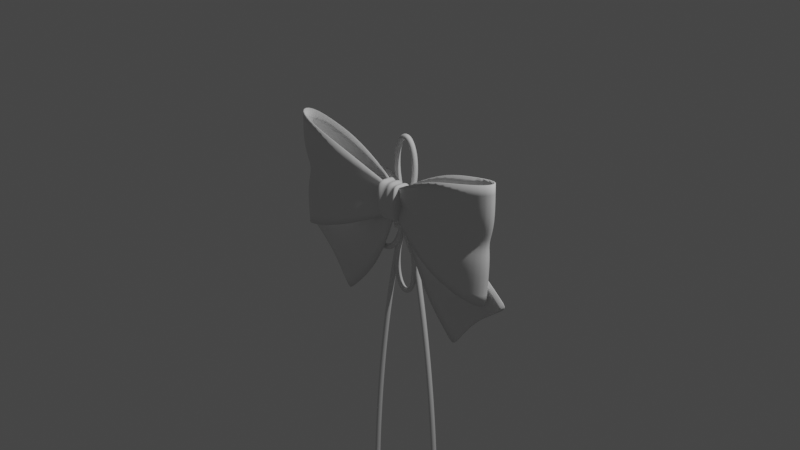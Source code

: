 # Source: chapter1.blend  (saved by Blender 2.83.18; exported with 4.5.12 LTS)
import bpy
from mathutils import Matrix  # noqa: F401  (used for matrix-valued properties, if any)

bpy.ops.wm.read_factory_settings(use_empty=True)
scene = bpy.context.scene
scene.name = 'Scene'

# ---- collections
col_collection = bpy.data.collections.new('Collection'); scene.collection.children.link(col_collection)
col_tutorial2 = bpy.data.collections.new('Tutorial2'); scene.collection.children.link(col_tutorial2)

# ---- world
world_world = bpy.data.worlds.new('World'); scene.world = world_world
world_world.use_nodes = True; world_world.node_tree.nodes.clear()
_N = world_world.node_tree.nodes; _L = world_world.node_tree.links
n0 = _N.new('ShaderNodeOutputWorld'); n0.name = 'World Output'; n0.location = (300, 300)
n1 = _N.new('ShaderNodeBackground'); n1.name = 'Background'; n1.location = (10, 300)
n1.inputs[0].default_value = (0.05088, 0.05088, 0.05088, 1.0)
_L.new(n1.outputs[0], n0.inputs[0])
n0.is_active_output = True
world_world.color = (0.05088, 0.05088, 0.05088)
world_world.use_sun_shadow = False
world_world.sun_shadow_jitter_overblur = 0.0

# ---- cameras
cam_camera = bpy.data.cameras.new('Camera')
cam_camera.clip_end = 100.0
cam_camera.ortho_scale = 7.314

# ---- lights
light_light = bpy.data.lights.new('Light', 'POINT')
light_light.transmission_factor = 0.0
light_light.energy = 1000.0
light_light.shadow_soft_size = 0.1
light_light.shadow_maximum_resolution = 0.006
light_light.use_absolute_resolution = True

# ---- meshes
me_plane = bpy.data.meshes.new('Plane')
me_plane.from_pydata([(0.03824, 0.06902, 1.996e-08), (0.5826, -0.2041, 2.114e-08), (0.03824, 0.3713, 1.996e-08), (0.5792, 0.6844, 2.24e-08), (0.9243, -0.3344, 2e-08), (0.9243, 0.7757, 2e-08), (1.297, -0.4402, 1.851e-08), (1.357, 0.8552, 1.911e-08), (0.04138, 0.116, 2.422e-08), (0.1969, -0.3471, 8.181e-09), (0.06098, 0.3317, 1.637e-08), (0.6112, 0.1546, -2.562e-08), (0.4258, -0.7715, -1.963e-08), (1.035, -0.06341, -5.606e-08), (0.8042, -1.151, -4.588e-08), (1.491, -0.4383, -9.814e-08), (0.0, -0.006236, -0.03391), (0.0, 0.4656, -0.03391), (0.07139, -0.05051, -0.04976), (0.1279, 0.4913, -0.04976), (0.03824, 0.06902, 0.08693), (0.5826, -0.2041, 0.2594), (0.03824, 0.3713, 0.08693), (0.5792, 0.6844, 0.2594), (0.9869, -0.3344, 0.2673), (0.9696, 0.7896, 0.2673), (1.297, -0.4402, 0.1773), (1.357, 0.8552, 0.1773), (0.0, -0.006236, 0.1578), (0.0, 0.4656, 0.1578), (0.07139, -0.05051, 0.1737), (0.1279, 0.5163, 0.2113), (0.7618, -1.113, -4.304e-08), (1.434, -0.3914, -9.331e-08), (0.07411, 0.02534, 2.111e-08), (0.1695, 0.2968, 8.083e-09), (0.05572, 0.3809, 0.09246), (0.05572, 0.06025, 0.09246), (0.05118, 0.2239, -0.03905), (0.4092, -0.09448, -0.01621), (0.7374, -0.4123, -3.737e-08), (1.068, -0.7206, -6.532e-08), (1.04, -0.6942, -6.293e-08), (0.1218, 0.161, -0.03905), (0.03824, 0.2201, 1.996e-08), (0.5826, 0.2332, 2.114e-08), (0.9243, 0.2207, 2e-08), (1.264, 0.204, 1.849e-08), (0.03824, 0.2201, 0.04375), (0.5826, 0.2332, 0.2594), (0.9869, 0.2207, 0.2118), (1.264, 0.204, 0.1218), (0.05572, 0.2206, 0.04929), (0.2221, 0.3121, 0.1572), (0.1714, 0.1539, 0.1157), (0.03824, 0.2973, 0.08693), (0.03824, 0.1515, 0.08693), (0.9869, 0.05982, 0.2673), (0.9869, 0.364, 0.2673), (1.329, 0.02615, 0.1773), (1.373, 0.449, 0.1773), (0.04575, 0.1641, 2.247e-08), (0.4676, -0.02251, -1.349e-08), (0.142, 0.2184, 1.184e-08), (0.1005, 0.1003, 1.752e-08), (0.05531, 0.2693, 1.864e-08), (0.3612, -0.1538, -4.504e-09), (1.329, 0.04307, 1.85e-08), (1.373, 0.4504, 1.943e-08), (0.04428, 0.04694, -0.01106), (0.05399, 0.4039, -0.01106), (0.04428, 0.04694, 0.135), (0.05399, 0.4039, 0.135), (0.06711, -0.02829, 0.06196), (0.0, 0.01236, 0.06196), (0.0, 0.4463, 0.06196), (0.121, 0.47, 0.06196), (0.05391, 0.3895, 0.06196), (0.04498, 0.06127, 0.06196), (0.0, 0.2328, -0.09199), (0.1456, 0.2179, -0.1174), (0.0, 0.2328, 0.2159), (0.1456, 0.2179, 0.2414), (0.04125, 0.226, 0.1792), (0.04125, 0.226, -0.0553), (0.1366, 0.2186, 0.06196)], [], [(44, 2, 3, 45), (45, 46, 4, 1), (46, 47, 67), (43, 39, 62, 63), (39, 66, 40), (42, 32, 14, 41), (84, 80, 18, 69), (48, 52, 53, 55), (49, 57, 50), (50, 57, 59, 51), (47, 68, 60, 51), (83, 71, 30, 82), (78, 73, 30, 71), (77, 75, 29, 72), (85, 76, 31, 82), (40, 12, 32, 42), (38, 43, 63, 65), (52, 49, 53), (8, 34, 64, 61), (13, 40, 42, 33), (33, 42, 41, 15), (11, 62, 40, 13), (34, 9, 66, 64), (37, 21, 49, 54), (6, 67, 59, 26), (25, 58, 60, 27), (23, 49, 58, 25), (20, 37, 54, 56), (5, 7, 68, 46), (3, 5, 46, 45), (0, 44, 45, 1), (54, 49, 52), (56, 54, 52, 48), (53, 49, 23, 36), (55, 53, 36, 22), (57, 49, 21, 24), (58, 49, 50), (59, 57, 24, 26), (60, 58, 50, 51), (64, 66, 39, 43), (65, 63, 35, 10), (63, 62, 11, 35), (40, 62, 39), (61, 64, 43, 38), (40, 66, 9, 12), (67, 6, 4, 46), (60, 68, 7, 27), (59, 67, 47, 51), (46, 68, 47), (76, 77, 72, 31), (74, 78, 71, 28), (81, 28, 71, 83), (79, 84, 69, 16), (16, 69, 78, 74), (19, 70, 77, 76), (80, 19, 76, 85), (70, 17, 75, 77), (69, 18, 73, 78), (18, 80, 85, 73), (17, 70, 84, 79), (29, 81, 83, 72), (73, 85, 82, 30), (72, 83, 82, 31), (70, 19, 80, 84)])
me_plane.polygons.foreach_set('use_smooth', [True] * 64)
_uv = me_plane.uv_layers.new(name='UVMap')
_uv.uv.foreach_set('vector', [0.0, 0.5, 0.0, 1.0, 1.0, 1.0, 1.0, 0.5, 1.0, 0.5, 1.0, 0.5, 1.0, 0.0, 1.0, 0.0, 1.0, 0.5, 1.0, 0.5, 1.0, 0.3751, 0.1973, 0.5, 1.0, 0.5, 1.0, 0.6445, 0.1973, 0.7114, 1.0, 0.5, 1.0, 0.381, 1.0, 0.5, 1.0, 0.5, 1.0, 0.0, 1.0, 0.0, 1.0, 0.5, 1.0, 0.5, 1.0, 0.5, 1.0, 0.0, 1.0, 0.0, 0.0, 0.5, 0.03211, 0.5, 0.03211, 0.7329, 0.0, 0.7552, 1.0, 0.5, 1.0, 0.3551, 1.0, 0.5, 1.0, 0.5, 1.0, 0.3551, 1.0, 0.362, 1.0, 0.5, 1.0, 0.5, 1.0, 0.6832, 1.0, 0.6821, 1.0, 0.5, 1.0, 0.5, 1.0, 0.0, 1.0, 0.0, 1.0, 0.5, 1.0, 0.0, 1.0, 0.0, 1.0, 0.0, 1.0, 0.0, 1.0, 1.0, 1.0, 1.0, 1.0, 1.0, 1.0, 1.0, 1.0, 0.5, 1.0, 1.0, 1.0, 1.0, 1.0, 0.5, 1.0, 0.5, 1.0, 0.0, 1.0, 0.0, 1.0, 0.5, 0.0, 0.5, 0.1973, 0.5, 0.1973, 0.7114, 0.0, 0.7106, 0.03211, 0.5, 1.0, 0.5, 0.03211, 0.7329, 0.0, 0.0, 0.1973, 0.0, 0.1973, 0.2761, 0.0, 0.2229, 1.0, 1.0, 1.0, 0.5, 1.0, 0.5, 1.0, 1.0, 1.0, 1.0, 1.0, 0.5, 1.0, 0.5, 1.0, 1.0, 1.0, 1.0, 1.0, 0.6445, 1.0, 0.5, 1.0, 1.0, 0.1973, 0.0, 1.0, 0.0, 1.0, 0.381, 0.1973, 0.2761, 0.03211, 0.0, 1.0, 0.0, 1.0, 0.5, 0.03211, 0.2845, 1.0, 0.0, 1.0, 0.3751, 1.0, 0.362, 1.0, 0.0, 1.0, 1.0, 1.0, 0.6291, 1.0, 0.6821, 1.0, 1.0, 1.0, 1.0, 1.0, 0.5, 1.0, 0.6291, 1.0, 1.0, 0.0, 0.0, 0.03211, 0.0, 0.03211, 0.2845, 0.0, 0.2728, 1.0, 1.0, 1.0, 1.0, 1.0, 0.6832, 1.0, 0.5, 1.0, 1.0, 1.0, 1.0, 1.0, 0.5, 1.0, 0.5, 0.0, 0.0, 0.0, 0.5, 1.0, 0.5, 1.0, 0.0, 0.03211, 0.2845, 1.0, 0.5, 0.03211, 0.5, 0.0, 0.2728, 0.03211, 0.2845, 0.03211, 0.5, 0.0, 0.5, 0.03211, 0.7329, 1.0, 0.5, 1.0, 1.0, 0.03211, 1.0, 0.0, 0.7552, 0.03211, 0.7329, 0.03211, 1.0, 0.0, 1.0, 1.0, 0.3551, 1.0, 0.5, 1.0, 0.0, 1.0, 0.0, 1.0, 0.6291, 1.0, 0.5, 1.0, 0.5, 1.0, 0.362, 1.0, 0.3551, 1.0, 0.0, 1.0, 0.0, 1.0, 0.6821, 1.0, 0.6291, 1.0, 0.5, 1.0, 0.5, 0.1973, 0.2761, 1.0, 0.381, 1.0, 0.5, 0.1973, 0.5, 0.0, 0.7106, 0.1973, 0.7114, 0.1973, 1.0, 0.0, 1.0, 0.1973, 0.7114, 1.0, 0.6445, 1.0, 1.0, 0.1973, 1.0, 1.0, 0.5, 1.0, 0.6445, 1.0, 0.5, 0.0, 0.2229, 0.1973, 0.2761, 0.1973, 0.5, 0.0, 0.5, 1.0, 0.5, 1.0, 0.381, 1.0, 0.0, 1.0, 0.0, 1.0, 0.3751, 1.0, 0.0, 1.0, 0.0, 1.0, 0.5, 1.0, 0.6821, 1.0, 0.6832, 1.0, 1.0, 1.0, 1.0, 1.0, 0.362, 1.0, 0.3751, 1.0, 0.5, 1.0, 0.5, 1.0, 0.5, 1.0, 0.6832, 1.0, 0.5, 1.0, 1.0, 1.0, 1.0, 1.0, 1.0, 1.0, 1.0, 1.0, 0.0, 1.0, 0.0, 1.0, 0.0, 1.0, 0.0, 1.0, 0.5, 1.0, 0.0, 1.0, 0.0, 1.0, 0.5, 1.0, 0.5, 1.0, 0.5, 1.0, 0.0, 1.0, 0.0, 1.0, 0.0, 1.0, 0.0, 1.0, 0.0, 1.0, 0.0, 1.0, 1.0, 1.0, 1.0, 1.0, 1.0, 1.0, 1.0, 1.0, 0.5, 1.0, 1.0, 1.0, 1.0, 1.0, 0.5, 1.0, 1.0, 1.0, 1.0, 1.0, 1.0, 1.0, 1.0, 1.0, 0.0, 1.0, 0.0, 1.0, 0.0, 1.0, 0.0, 1.0, 0.0, 1.0, 0.5, 1.0, 0.5, 1.0, 0.0, 1.0, 1.0, 1.0, 1.0, 1.0, 0.5, 1.0, 0.5, 1.0, 1.0, 1.0, 0.5, 1.0, 0.5, 1.0, 1.0, 1.0, 0.0, 1.0, 0.5, 1.0, 0.5, 1.0, 0.0, 1.0, 1.0, 1.0, 0.5, 1.0, 0.5, 1.0, 1.0, 1.0, 1.0, 1.0, 1.0, 1.0, 0.5, 1.0, 0.5])
me_plane.use_remesh_fix_poles = True
me_plane.use_remesh_preserve_attributes = False
me_plane.use_mirror_vertex_groups = False
me_plane.update()
me_icosphere_002 = bpy.data.meshes.new('Icosphere.002')
me_icosphere_002.from_pydata([(0.4771, 0.09823, -3.475), (0.5497, 0.04546, -3.42), (0.4494, 0.01284, -3.42), (0.3873, 0.09823, -3.42), (0.4494, 0.1836, -3.42), (0.5497, 0.151, -3.42), (0.5048, 0.01284, -3.33), (0.4045, 0.04546, -3.33), (0.4045, 0.151, -3.33), (0.5048, 0.1836, -3.33), (0.5669, 0.09823, -3.33), (0.4771, 0.09823, -3.274), (0.4608, 0.04804, -3.46), (0.5198, 0.06721, -3.46), (0.5035, 0.01702, -3.428), (0.5625, 0.09823, -3.428), (0.5198, 0.1292, -3.46), (0.4243, 0.09823, -3.46), (0.408, 0.04804, -3.428), (0.4608, 0.1484, -3.46), (0.408, 0.1484, -3.428), (0.5035, 0.1794, -3.428), (0.5726, 0.06721, -3.375), (0.5726, 0.1292, -3.375), (0.4771, -0.002151, -3.375), (0.5361, 0.01702, -3.375), (0.3816, 0.06721, -3.375), (0.4181, 0.01702, -3.375), (0.4181, 0.1794, -3.375), (0.3816, 0.1292, -3.375), (0.5361, 0.1794, -3.375), (0.4771, 0.1986, -3.375), (0.5462, 0.04804, -3.322), (0.4507, 0.01702, -3.322), (0.3917, 0.09823, -3.322), (0.4507, 0.1794, -3.322), (0.5462, 0.1484, -3.322), (0.4934, 0.04804, -3.289), (0.5299, 0.09823, -3.289), (0.4344, 0.06721, -3.289), (0.4344, 0.1292, -3.289), (0.4934, 0.1484, -3.289)], [], [(0, 13, 12), (1, 13, 15), (0, 12, 17), (0, 17, 19), (0, 19, 16), (1, 15, 22), (2, 14, 24), (3, 18, 26), (4, 20, 28), (5, 21, 30), (1, 22, 25), (2, 24, 27), (3, 26, 29), (4, 28, 31), (5, 30, 23), (6, 32, 37), (7, 33, 39), (8, 34, 40), (9, 35, 41), (10, 36, 38), (38, 41, 11), (38, 36, 41), (36, 9, 41), (41, 40, 11), (41, 35, 40), (35, 8, 40), (40, 39, 11), (40, 34, 39), (34, 7, 39), (39, 37, 11), (39, 33, 37), (33, 6, 37), (37, 38, 11), (37, 32, 38), (32, 10, 38), (23, 36, 10), (23, 30, 36), (30, 9, 36), (31, 35, 9), (31, 28, 35), (28, 8, 35), (29, 34, 8), (29, 26, 34), (26, 7, 34), (27, 33, 7), (27, 24, 33), (24, 6, 33), (25, 32, 6), (25, 22, 32), (22, 10, 32), (30, 31, 9), (30, 21, 31), (21, 4, 31), (28, 29, 8), (28, 20, 29), (20, 3, 29), (26, 27, 7), (26, 18, 27), (18, 2, 27), (24, 25, 6), (24, 14, 25), (14, 1, 25), (22, 23, 10), (22, 15, 23), (15, 5, 23), (16, 21, 5), (16, 19, 21), (19, 4, 21), (19, 20, 4), (19, 17, 20), (17, 3, 20), (17, 18, 3), (17, 12, 18), (12, 2, 18), (15, 16, 5), (15, 13, 16), (13, 0, 16), (12, 14, 2), (12, 13, 14), (13, 1, 14)])
_uv = me_icosphere_002.uv_layers.new(name='UVMap')
_uv.uv.foreach_set('vector', [0.8182, 0.0, 0.7727, 0.07873, 0.8636, 0.07873, 0.7273, 0.1575, 0.6818, 0.07873, 0.6364, 0.1575, 0.09091, 0.0, 0.04545, 0.07873, 0.1364, 0.07873, 0.2727, 0.0, 0.2273, 0.07873, 0.3182, 0.07873, 0.4545, 0.0, 0.4091, 0.07873, 0.5, 0.07873, 0.7273, 0.1575, 0.6364, 0.1575, 0.6818, 0.2362, 0.9091, 0.1575, 0.8182, 0.1575, 0.8636, 0.2362, 0.1818, 0.1575, 0.09091, 0.1575, 0.1364, 0.2362, 0.3636, 0.1575, 0.2727, 0.1575, 0.3182, 0.2362, 0.5455, 0.1575, 0.4545, 0.1575, 0.5, 0.2362, 0.7273, 0.1575, 0.6818, 0.2362, 0.7727, 0.2362, 0.9091, 0.1575, 0.8636, 0.2362, 0.9545, 0.2362, 0.1818, 0.1575, 0.1364, 0.2362, 0.2273, 0.2362, 0.3636, 0.1575, 0.3182, 0.2362, 0.4091, 0.2362, 0.5455, 0.1575, 0.5, 0.2362, 0.5909, 0.2362, 0.8182, 0.3149, 0.7273, 0.3149, 0.7727, 0.3937, 1.0, 0.3149, 0.9091, 0.3149, 0.9545, 0.3937, 0.2727, 0.3149, 0.1818, 0.3149, 0.2273, 0.3937, 0.4545, 0.3149, 0.3636, 0.3149, 0.4091, 0.3937, 0.6364, 0.3149, 0.5455, 0.3149, 0.5909, 0.3937, 0.5909, 0.3937, 0.5, 0.3937, 0.5455, 0.4724, 0.5909, 0.3937, 0.5455, 0.3149, 0.5, 0.3937, 0.5455, 0.3149, 0.4545, 0.3149, 0.5, 0.3937, 0.4091, 0.3937, 0.3182, 0.3937, 0.3636, 0.4724, 0.4091, 0.3937, 0.3636, 0.3149, 0.3182, 0.3937, 0.3636, 0.3149, 0.2727, 0.3149, 0.3182, 0.3937, 0.2273, 0.3937, 0.1364, 0.3937, 0.1818, 0.4724, 0.2273, 0.3937, 0.1818, 0.3149, 0.1364, 0.3937, 0.1818, 0.3149, 0.09091, 0.3149, 0.1364, 0.3937, 0.9545, 0.3937, 0.8636, 0.3937, 0.9091, 0.4724, 0.9545, 0.3937, 0.9091, 0.3149, 0.8636, 0.3937, 0.9091, 0.3149, 0.8182, 0.3149, 0.8636, 0.3937, 0.7727, 0.3937, 0.6818, 0.3937, 0.7273, 0.4724, 0.7727, 0.3937, 0.7273, 0.3149, 0.6818, 0.3937, 0.7273, 0.3149, 0.6364, 0.3149, 0.6818, 0.3937, 0.5909, 0.2362, 0.5455, 0.3149, 0.6364, 0.3149, 0.5909, 0.2362, 0.5, 0.2362, 0.5455, 0.3149, 0.5, 0.2362, 0.4545, 0.3149, 0.5455, 0.3149, 0.4091, 0.2362, 0.3636, 0.3149, 0.4545, 0.3149, 0.4091, 0.2362, 0.3182, 0.2362, 0.3636, 0.3149, 0.3182, 0.2362, 0.2727, 0.3149, 0.3636, 0.3149, 0.2273, 0.2362, 0.1818, 0.3149, 0.2727, 0.3149, 0.2273, 0.2362, 0.1364, 0.2362, 0.1818, 0.3149, 0.1364, 0.2362, 0.09091, 0.3149, 0.1818, 0.3149, 0.9545, 0.2362, 0.9091, 0.3149, 1.0, 0.3149, 0.9545, 0.2362, 0.8636, 0.2362, 0.9091, 0.3149, 0.8636, 0.2362, 0.8182, 0.3149, 0.9091, 0.3149, 0.7727, 0.2362, 0.7273, 0.3149, 0.8182, 0.3149, 0.7727, 0.2362, 0.6818, 0.2362, 0.7273, 0.3149, 0.6818, 0.2362, 0.6364, 0.3149, 0.7273, 0.3149, 0.5, 0.2362, 0.4091, 0.2362, 0.4545, 0.3149, 0.5, 0.2362, 0.4545, 0.1575, 0.4091, 0.2362, 0.4545, 0.1575, 0.3636, 0.1575, 0.4091, 0.2362, 0.3182, 0.2362, 0.2273, 0.2362, 0.2727, 0.3149, 0.3182, 0.2362, 0.2727, 0.1575, 0.2273, 0.2362, 0.2727, 0.1575, 0.1818, 0.1575, 0.2273, 0.2362, 0.1364, 0.2362, 0.04545, 0.2362, 0.09091, 0.3149, 0.1364, 0.2362, 0.09091, 0.1575, 0.04545, 0.2362, 0.09091, 0.1575, 0.0, 0.1575, 0.04545, 0.2362, 0.8636, 0.2362, 0.7727, 0.2362, 0.8182, 0.3149, 0.8636, 0.2362, 0.8182, 0.1575, 0.7727, 0.2362, 0.8182, 0.1575, 0.7273, 0.1575, 0.7727, 0.2362, 0.6818, 0.2362, 0.5909, 0.2362, 0.6364, 0.3149, 0.6818, 0.2362, 0.6364, 0.1575, 0.5909, 0.2362, 0.6364, 0.1575, 0.5455, 0.1575, 0.5909, 0.2362, 0.5, 0.07873, 0.4545, 0.1575, 0.5455, 0.1575, 0.5, 0.07873, 0.4091, 0.07873, 0.4545, 0.1575, 0.4091, 0.07873, 0.3636, 0.1575, 0.4545, 0.1575, 0.3182, 0.07873, 0.2727, 0.1575, 0.3636, 0.1575, 0.3182, 0.07873, 0.2273, 0.07873, 0.2727, 0.1575, 0.2273, 0.07873, 0.1818, 0.1575, 0.2727, 0.1575, 0.1364, 0.07873, 0.09091, 0.1575, 0.1818, 0.1575, 0.1364, 0.07873, 0.04545, 0.07873, 0.09091, 0.1575, 0.04545, 0.07873, 0.0, 0.1575, 0.09091, 0.1575, 0.6364, 0.1575, 0.5909, 0.07873, 0.5455, 0.1575, 0.6364, 0.1575, 0.6818, 0.07873, 0.5909, 0.07873, 0.6818, 0.07873, 0.6364, 0.0, 0.5909, 0.07873, 0.8636, 0.07873, 0.8182, 0.1575, 0.9091, 0.1575, 0.8636, 0.07873, 0.7727, 0.07873, 0.8182, 0.1575, 0.7727, 0.07873, 0.7273, 0.1575, 0.8182, 0.1575])
me_icosphere_002.use_remesh_fix_poles = True
me_icosphere_002.use_remesh_preserve_attributes = False
me_icosphere_002.use_mirror_vertex_groups = False
me_icosphere_002.update()

# ---- curves / text
cu_nurbspath_006 = bpy.data.curves.new('NurbsPath.006', 'CURVE')
cu_nurbspath_006.dimensions = '3D'
_sp = cu_nurbspath_006.splines.new('NURBS'); _sp.points.add(4)
_sp.points.foreach_set('co', [-0.00917, 0.05765, -0.002352, 1.0, 0.1438, 0.07067, 0.7142, 1.0, 0.4672, 0.05765, 0.4672, 1.0, 0.7142, 0.07067, 0.1438, 1.0, 0.003572, 0.05765, -0.003572, 1.0])
_sp.order_u = 5
_sp.order_v = 0
_sp.use_endpoint_u = True
cu_nurbspath_006.use_path = True
cu_nurbspath_006.use_path_clamp = True
cu_nurbspath_006.bevel_depth = 0.03
cu_nurbspath_006.fill_mode = 'FULL'
cu_nurbspath_005 = bpy.data.curves.new('NurbsPath.005', 'CURVE')
cu_nurbspath_005.dimensions = '3D'
_sp = cu_nurbspath_005.splines.new('NURBS'); _sp.points.add(4)
_sp.points.foreach_set('co', [-0.1041, 0.1316, 0.04886, 1.0, -0.1048, -1.118e-08, 0.04856, 1.0, 0.06468, -0.0203, 0.116, 1.0, 0.08449, -2.235e-08, 0.1238, 1.0, 0.08132, 0.1265, 0.1226, 1.0])
_sp.order_u = 5
_sp.order_v = 0
_sp.use_endpoint_u = True
_sp = cu_nurbspath_005.splines.new('NURBS'); _sp.points.add(4)
_sp.points.foreach_set('co', [-0.0847, 0.1316, 9.494e-05, 1.0, -0.08546, -1.118e-08, -0.0002061, 1.0, 0.08407, -0.0203, 0.06719, 1.0, 0.1039, -2.235e-08, 0.07507, 1.0, 0.1007, 0.1265, 0.07381, 1.0])
_sp.order_u = 5
_sp.order_v = 0
_sp.use_endpoint_u = True
_sp = cu_nurbspath_005.splines.new('NURBS'); _sp.points.add(4)
_sp.points.foreach_set('co', [-0.1035, 0.1316, -0.06744, 1.0, -0.1042, 2.235e-08, -0.06774, 1.0, -0.08023, -0.01872, -0.05821, 1.0, 0.08416, 1.118e-08, 0.007152, 1.0, 0.08099, 0.1265, 0.005893, 1.0])
_sp.order_u = 5
_sp.order_v = 0
_sp.use_endpoint_u = True
_sp = cu_nurbspath_005.splines.new('NURBS'); _sp.points.add(4)
_sp.points.foreach_set('co', [-0.08572, 0.1316, -0.112, 1.0, -0.08648, 2.235e-08, -0.1123, 1.0, -0.0625, -0.01872, -0.1028, 1.0, 0.1019, 1.118e-08, -0.03745, 1.0, 0.09873, 0.1265, -0.03871, 1.0])
_sp.order_u = 5
_sp.order_v = 0
_sp.use_endpoint_u = True
_sp = cu_nurbspath_005.splines.new('NURBS'); _sp.points.add(4)
_sp.points.foreach_set('co', [0.04297, 0.1316, 0.1063, 1.0, 0.04267, 7.451e-09, 0.107, 1.0, 0.1097, -0.0242, -0.06152, 1.0, 0.1164, 7.451e-08, -0.07843, 1.0, 0.1152, 0.1265, -0.07526, 1.0])
_sp.order_u = 5
_sp.order_v = 0
_sp.use_endpoint_u = True
_sp = cu_nurbspath_005.splines.new('NURBS'); _sp.points.add(4)
_sp.points.foreach_set('co', [-0.005798, 0.1316, 0.0869, 1.0, -0.006099, -3.725e-09, 0.08766, 1.0, 0.06092, -0.0242, -0.08091, 1.0, 0.06764, 6.333e-08, -0.09782, 1.0, 0.06638, 0.1265, -0.09465, 1.0])
_sp.order_u = 5
_sp.order_v = 0
_sp.use_endpoint_u = True
_sp = cu_nurbspath_005.splines.new('NURBS'); _sp.points.add(4)
_sp.points.foreach_set('co', [-0.07111, 0.1316, 0.1081, 1.0, -0.07141, -5.588e-08, 0.1089, 1.0, -0.06226, -0.02083, 0.08589, 1.0, 0.003866, 1.118e-08, -0.08043, 1.0, 0.002607, 0.1265, -0.07726, 1.0])
_sp.order_u = 5
_sp.order_v = 0
_sp.use_endpoint_u = True
_sp = cu_nurbspath_005.splines.new('NURBS'); _sp.points.add(4)
_sp.points.foreach_set('co', [-0.1213, 0.1316, 0.08821, 1.0, -0.1216, -6.706e-08, 0.08896, 1.0, -0.1124, -0.02083, 0.06595, 1.0, -0.04629, 0.0, -0.1004, 1.0, -0.04755, 0.1265, -0.0972, 1.0])
_sp.order_u = 5
_sp.order_v = 0
_sp.use_endpoint_u = True
cu_nurbspath_005.use_path = True
cu_nurbspath_005.use_path_clamp = True
cu_nurbspath_005.bevel_depth = 0.03
cu_nurbspath_005.fill_mode = 'FULL'
cu_nurbspath_002 = bpy.data.curves.new('NurbsPath.002', 'CURVE')
cu_nurbspath_002.dimensions = '3D'
_sp = cu_nurbspath_002.splines.new('NURBS'); _sp.points.add(4)
_sp.points.foreach_set('co', [0.044, 0.1039, -0.04577, 1.0, 0.1376, 0.08658, 0.6835, 1.0, 1.084, 0.1039, 1.084, 1.0, 0.6835, 0.08658, 0.1376, 1.0, -0.04016, 0.1039, 0.04016, 1.0])
_sp.order_u = 5
_sp.order_v = 0
_sp.use_endpoint_u = True
cu_nurbspath_002.use_path = True
cu_nurbspath_002.use_path_clamp = True
cu_nurbspath_002.bevel_depth = 0.03
cu_nurbspath_002.fill_mode = 'FULL'
cu_nurbspath_001 = bpy.data.curves.new('NurbsPath.001', 'CURVE')
cu_nurbspath_001.dimensions = '3D'
_sp = cu_nurbspath_001.splines.new('NURBS'); _sp.points.add(4)
_sp.points.foreach_set('co', [0.03343, 0.1002, -0.005852, 1.0, 0.2841, 0.1002, -0.9907, 1.0, 0.4116, 0.1002, -1.975, 1.0, 0.485, 0.1002, -2.96, 1.0, 0.4891, 0.1002, -3.945, 1.0])
_sp.order_u = 5
_sp.order_v = 0
_sp.use_endpoint_u = True
cu_nurbspath_001.use_path = True
cu_nurbspath_001.use_path_clamp = True
cu_nurbspath_001.bevel_depth = 0.03
cu_nurbspath_001.fill_mode = 'FULL'

# ---- objects
ob_tutorial1 = bpy.data.objects.new('Tutorial1', me_plane)
ob_empty = bpy.data.objects.new('Empty', None)
ob_light = bpy.data.objects.new('Light', light_light)
ob_camera = bpy.data.objects.new('Camera', cam_camera)
ob_icosphere = bpy.data.objects.new('Icosphere', me_icosphere_002)
ob_nurbspath = bpy.data.objects.new('NurbsPath', cu_nurbspath_006)
ob_nurbspath_001 = bpy.data.objects.new('NurbsPath.001', cu_nurbspath_005)
ob_nurbspath_002 = bpy.data.objects.new('NurbsPath.002', cu_nurbspath_002)
ob_nurbspath_003 = bpy.data.objects.new('NurbsPath.003', cu_nurbspath_001)

# ---- transforms, parenting, visibility, modifiers, constraints
ob_tutorial1.location = (0.0, 0.0, 0.0)
ob_tutorial1.rotation_euler = (1.571, 0.0, 0.0)
ob_tutorial1.lineart.crease_threshold = 0.0
_m = ob_tutorial1.modifiers.new('Mirror', 'MIRROR')
_m.use_clip = True
_m = ob_tutorial1.modifiers.new('Subdivision', 'SUBSURF')
_m.uv_smooth = 'PRESERVE_CORNERS'
_m = ob_tutorial1.modifiers.new('Solidify', 'SOLIDIFY')
ob_empty.location = (0.0, 0.0, 0.0)
ob_empty.rotation_euler = (1.571, -0.0, -0.0)
ob_empty.empty_display_type = 'IMAGE'
ob_empty.empty_display_size = 5.0
ob_empty.empty_image_depth = 'BACK'
ob_empty.show_empty_image_perspective = False
ob_empty.use_empty_image_alpha = True
ob_empty.empty_image_side = 'FRONT'
ob_empty.color = (1.0, 1.0, 1.0, 0.5)
ob_empty.lineart.crease_threshold = 0.0
ob_light.location = (4.076, 1.005, 5.904)
ob_light.rotation_euler = (0.6503, 0.05522, 1.866)
ob_light.lock_rotations_4d = False
ob_light.empty_display_type = 'ARROWS'
ob_light.color = (0.0, 0.0, 0.0, 0.0)
ob_light.lineart.crease_threshold = 0.0
ob_camera.location = (7.359, -6.926, 4.958)
ob_camera.rotation_euler = (1.109, 0.0, 0.8149)
ob_camera.lock_rotations_4d = False
ob_camera.empty_display_type = 'ARROWS'
ob_camera.color = (0.0, 0.0, 0.0, 0.0)
ob_camera.display_type = 'WIRE'
ob_camera.lineart.crease_threshold = 0.0
ob_icosphere.location = (0.0, 0.0, 0.0)
ob_icosphere.lineart.crease_threshold = 0.0
_m = ob_icosphere.modifiers.new('Mirror', 'MIRROR')
ob_nurbspath.location = (0.0, 0.0, 0.0)
ob_nurbspath.lineart.crease_threshold = 0.0
_m = ob_nurbspath.modifiers.new('Mirror', 'MIRROR')
_m.use_axis = (True, False, True)
ob_nurbspath_001.location = (0.0, 0.0, 0.0)
ob_nurbspath_001.lineart.crease_threshold = 0.0
ob_nurbspath_002.location = (0.0, 0.0, 0.0)
ob_nurbspath_002.rotation_euler = (5.565e-08, 0.7854, 1.344e-07)
ob_nurbspath_002.lineart.crease_threshold = 0.0
_m = ob_nurbspath_002.modifiers.new('Mirror', 'MIRROR')
_m.use_axis = (True, False, True)
ob_nurbspath_003.location = (0.0, 0.0, 0.0)
ob_nurbspath_003.lineart.crease_threshold = 0.0
_m = ob_nurbspath_003.modifiers.new('Mirror', 'MIRROR')

# ---- collection membership
scene.collection.objects.link(ob_tutorial1)
scene.collection.objects.link(ob_empty)
col_collection.objects.link(ob_light)
col_collection.objects.link(ob_camera)
col_tutorial2.objects.link(ob_icosphere)
col_tutorial2.objects.link(ob_nurbspath)
col_tutorial2.objects.link(ob_nurbspath_001)
col_tutorial2.objects.link(ob_nurbspath_002)
col_tutorial2.objects.link(ob_nurbspath_003)

# ---- scene / render settings (as saved in the file)
scene.camera = ob_camera
scene.frame_start = 1; scene.frame_end = 250; scene.frame_set(1)
scene.render.engine = 'BLENDER_EEVEE_NEXT'
scene.cycles.use_denoising = False
scene.cycles.samples = 128
scene.cycles.sampling_pattern = 'TABULATED_SOBOL'
scene.cycles.use_adaptive_sampling = False
scene.cycles.use_light_tree = False
scene.view_settings.view_transform = 'Filmic'
bpy.context.view_layer.update()
